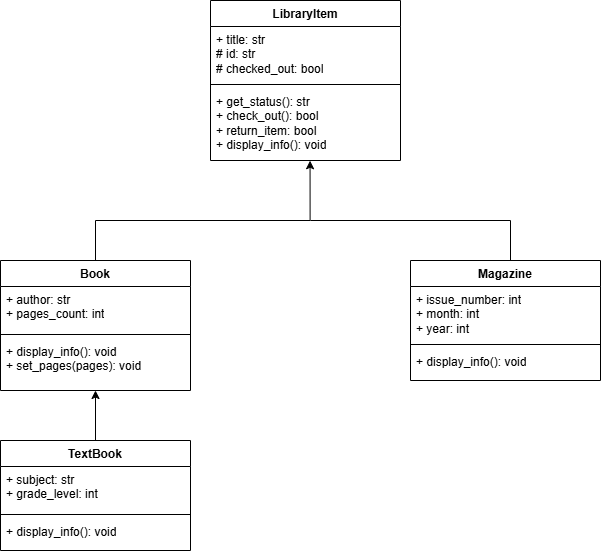

The diagram above was exported from draw.io. Its source (the exported page's mxGraphModel, read from the mxfile embedded in the PNG):
<mxGraphModel dx="1042" dy="570" grid="1" gridSize="10" guides="1" tooltips="1" connect="1" arrows="1" fold="1" page="1" pageScale="1" pageWidth="827" pageHeight="1169" math="0" shadow="0">
  <root>
    <mxCell id="0" />
    <mxCell id="1" parent="0" />
    <mxCell id="UpdwNzZRhGJXwbEqQmUh-36" edge="1" parent="1" source="UpdwNzZRhGJXwbEqQmUh-10" style="edgeStyle=orthogonalEdgeStyle;rounded=0;orthogonalLoop=1;jettySize=auto;html=1;entryX=0.5;entryY=0;entryDx=0;entryDy=0;startArrow=classic;startFill=1;endArrow=none;endFill=0;exitX=0.524;exitY=1.003;exitDx=0;exitDy=0;exitPerimeter=0;" target="UpdwNzZRhGJXwbEqQmUh-13">
      <mxGeometry relative="1" as="geometry">
        <Array as="points">
          <mxPoint x="440" y="280" />
          <mxPoint x="225" y="280" />
        </Array>
        <mxPoint x="420" y="250" as="sourcePoint" />
      </mxGeometry>
    </mxCell>
    <mxCell id="UpdwNzZRhGJXwbEqQmUh-7" parent="1" style="swimlane;fontStyle=1;align=center;verticalAlign=top;childLayout=stackLayout;horizontal=1;startSize=26;horizontalStack=0;resizeParent=1;resizeParentMax=0;resizeLast=0;collapsible=1;marginBottom=0;whiteSpace=wrap;html=1;" value="LibraryItem" vertex="1">
      <mxGeometry height="160" width="190" x="340" y="60" as="geometry" />
    </mxCell>
    <mxCell id="UpdwNzZRhGJXwbEqQmUh-8" parent="UpdwNzZRhGJXwbEqQmUh-7" style="text;strokeColor=none;fillColor=none;align=left;verticalAlign=top;spacingLeft=4;spacingRight=4;overflow=hidden;rotatable=0;points=[[0,0.5],[1,0.5]];portConstraint=eastwest;whiteSpace=wrap;html=1;" value="+ title: str&lt;div&gt;# id: str&lt;/div&gt;&lt;div&gt;# checked_out: bool&lt;/div&gt;" vertex="1">
      <mxGeometry height="54" width="190" y="26" as="geometry" />
    </mxCell>
    <mxCell id="UpdwNzZRhGJXwbEqQmUh-9" parent="UpdwNzZRhGJXwbEqQmUh-7" style="line;strokeWidth=1;fillColor=none;align=left;verticalAlign=middle;spacingTop=-1;spacingLeft=3;spacingRight=3;rotatable=0;labelPosition=right;points=[];portConstraint=eastwest;strokeColor=inherit;" value="" vertex="1">
      <mxGeometry height="8" width="190" y="80" as="geometry" />
    </mxCell>
    <mxCell id="UpdwNzZRhGJXwbEqQmUh-10" parent="UpdwNzZRhGJXwbEqQmUh-7" style="text;strokeColor=none;fillColor=none;align=left;verticalAlign=top;spacingLeft=4;spacingRight=4;overflow=hidden;rotatable=0;points=[[0,0.5],[1,0.5]];portConstraint=eastwest;whiteSpace=wrap;html=1;" value="+ get_status(): str&lt;div&gt;+ check_out(): bool&lt;/div&gt;&lt;div&gt;+ return_item: bool&lt;/div&gt;&lt;div&gt;+ display_info(): void&lt;/div&gt;" vertex="1">
      <mxGeometry height="72" width="190" y="88" as="geometry" />
    </mxCell>
    <mxCell id="UpdwNzZRhGJXwbEqQmUh-28" edge="1" parent="1" source="UpdwNzZRhGJXwbEqQmUh-13" style="edgeStyle=orthogonalEdgeStyle;rounded=0;orthogonalLoop=1;jettySize=auto;html=1;entryX=0.5;entryY=0;entryDx=0;entryDy=0;endArrow=none;endFill=0;startArrow=classic;startFill=1;" target="UpdwNzZRhGJXwbEqQmUh-17">
      <mxGeometry relative="1" as="geometry" />
    </mxCell>
    <mxCell id="UpdwNzZRhGJXwbEqQmUh-13" parent="1" style="swimlane;fontStyle=1;align=center;verticalAlign=top;childLayout=stackLayout;horizontal=1;startSize=26;horizontalStack=0;resizeParent=1;resizeParentMax=0;resizeLast=0;collapsible=1;marginBottom=0;whiteSpace=wrap;html=1;" value="Book" vertex="1">
      <mxGeometry height="130" width="190" x="130" y="320" as="geometry" />
    </mxCell>
    <mxCell id="UpdwNzZRhGJXwbEqQmUh-14" parent="UpdwNzZRhGJXwbEqQmUh-13" style="text;strokeColor=none;fillColor=none;align=left;verticalAlign=top;spacingLeft=4;spacingRight=4;overflow=hidden;rotatable=0;points=[[0,0.5],[1,0.5]];portConstraint=eastwest;whiteSpace=wrap;html=1;" value="+ author: str&lt;div&gt;+ pages_count: int&lt;/div&gt;&lt;div&gt;&lt;br&gt;&lt;/div&gt;" vertex="1">
      <mxGeometry height="44" width="190" y="26" as="geometry" />
    </mxCell>
    <mxCell id="UpdwNzZRhGJXwbEqQmUh-15" parent="UpdwNzZRhGJXwbEqQmUh-13" style="line;strokeWidth=1;fillColor=none;align=left;verticalAlign=middle;spacingTop=-1;spacingLeft=3;spacingRight=3;rotatable=0;labelPosition=right;points=[];portConstraint=eastwest;strokeColor=inherit;" value="" vertex="1">
      <mxGeometry height="8" width="190" y="70" as="geometry" />
    </mxCell>
    <mxCell id="UpdwNzZRhGJXwbEqQmUh-16" parent="UpdwNzZRhGJXwbEqQmUh-13" style="text;strokeColor=none;fillColor=none;align=left;verticalAlign=top;spacingLeft=4;spacingRight=4;overflow=hidden;rotatable=0;points=[[0,0.5],[1,0.5]];portConstraint=eastwest;whiteSpace=wrap;html=1;" value="&lt;div&gt;+ display_info(): void&lt;/div&gt;&lt;div&gt;+ set_pages(pages): void&amp;nbsp;&lt;/div&gt;" vertex="1">
      <mxGeometry height="52" width="190" y="78" as="geometry" />
    </mxCell>
    <mxCell id="UpdwNzZRhGJXwbEqQmUh-17" parent="1" style="swimlane;fontStyle=1;align=center;verticalAlign=top;childLayout=stackLayout;horizontal=1;startSize=26;horizontalStack=0;resizeParent=1;resizeParentMax=0;resizeLast=0;collapsible=1;marginBottom=0;whiteSpace=wrap;html=1;" value="TextBook" vertex="1">
      <mxGeometry height="110" width="190" x="130" y="500" as="geometry" />
    </mxCell>
    <mxCell id="UpdwNzZRhGJXwbEqQmUh-18" parent="UpdwNzZRhGJXwbEqQmUh-17" style="text;strokeColor=none;fillColor=none;align=left;verticalAlign=top;spacingLeft=4;spacingRight=4;overflow=hidden;rotatable=0;points=[[0,0.5],[1,0.5]];portConstraint=eastwest;whiteSpace=wrap;html=1;" value="+ subject: str&lt;div&gt;+ grade_level: int&lt;/div&gt;&lt;div&gt;&lt;br&gt;&lt;/div&gt;" vertex="1">
      <mxGeometry height="44" width="190" y="26" as="geometry" />
    </mxCell>
    <mxCell id="UpdwNzZRhGJXwbEqQmUh-19" parent="UpdwNzZRhGJXwbEqQmUh-17" style="line;strokeWidth=1;fillColor=none;align=left;verticalAlign=middle;spacingTop=-1;spacingLeft=3;spacingRight=3;rotatable=0;labelPosition=right;points=[];portConstraint=eastwest;strokeColor=inherit;" value="" vertex="1">
      <mxGeometry height="8" width="190" y="70" as="geometry" />
    </mxCell>
    <mxCell id="UpdwNzZRhGJXwbEqQmUh-20" parent="UpdwNzZRhGJXwbEqQmUh-17" style="text;strokeColor=none;fillColor=none;align=left;verticalAlign=top;spacingLeft=4;spacingRight=4;overflow=hidden;rotatable=0;points=[[0,0.5],[1,0.5]];portConstraint=eastwest;whiteSpace=wrap;html=1;" value="&lt;div&gt;+ display_info(): void&lt;/div&gt;" vertex="1">
      <mxGeometry height="32" width="190" y="78" as="geometry" />
    </mxCell>
    <mxCell id="UpdwNzZRhGJXwbEqQmUh-37" edge="1" parent="1" source="UpdwNzZRhGJXwbEqQmUh-21" style="edgeStyle=orthogonalEdgeStyle;rounded=0;orthogonalLoop=1;jettySize=auto;html=1;endArrow=none;endFill=0;">
      <mxGeometry relative="1" as="geometry">
        <Array as="points">
          <mxPoint x="640" y="280" />
        </Array>
        <mxPoint x="440" y="280" as="targetPoint" />
      </mxGeometry>
    </mxCell>
    <mxCell id="UpdwNzZRhGJXwbEqQmUh-21" parent="1" style="swimlane;fontStyle=1;align=center;verticalAlign=top;childLayout=stackLayout;horizontal=1;startSize=26;horizontalStack=0;resizeParent=1;resizeParentMax=0;resizeLast=0;collapsible=1;marginBottom=0;whiteSpace=wrap;html=1;" value="Magazine" vertex="1">
      <mxGeometry height="120" width="190" x="540" y="320" as="geometry" />
    </mxCell>
    <mxCell id="UpdwNzZRhGJXwbEqQmUh-22" parent="UpdwNzZRhGJXwbEqQmUh-21" style="text;strokeColor=none;fillColor=none;align=left;verticalAlign=top;spacingLeft=4;spacingRight=4;overflow=hidden;rotatable=0;points=[[0,0.5],[1,0.5]];portConstraint=eastwest;whiteSpace=wrap;html=1;" value="+ issue_number: int&lt;div&gt;+ month: int&lt;/div&gt;&lt;div&gt;+ year: int&lt;/div&gt;&lt;div&gt;&lt;br&gt;&lt;/div&gt;" vertex="1">
      <mxGeometry height="54" width="190" y="26" as="geometry" />
    </mxCell>
    <mxCell id="UpdwNzZRhGJXwbEqQmUh-23" parent="UpdwNzZRhGJXwbEqQmUh-21" style="line;strokeWidth=1;fillColor=none;align=left;verticalAlign=middle;spacingTop=-1;spacingLeft=3;spacingRight=3;rotatable=0;labelPosition=right;points=[];portConstraint=eastwest;strokeColor=inherit;" value="" vertex="1">
      <mxGeometry height="8" width="190" y="80" as="geometry" />
    </mxCell>
    <mxCell id="UpdwNzZRhGJXwbEqQmUh-24" parent="UpdwNzZRhGJXwbEqQmUh-21" style="text;strokeColor=none;fillColor=none;align=left;verticalAlign=top;spacingLeft=4;spacingRight=4;overflow=hidden;rotatable=0;points=[[0,0.5],[1,0.5]];portConstraint=eastwest;whiteSpace=wrap;html=1;" value="&lt;div&gt;+ display_info(): void&lt;/div&gt;" vertex="1">
      <mxGeometry height="32" width="190" y="88" as="geometry" />
    </mxCell>
  </root>
</mxGraphModel>